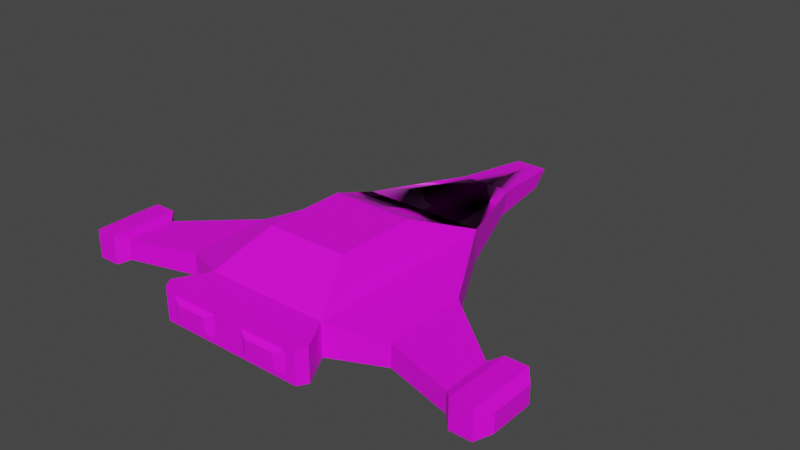 # Source: player_model.blend  (saved by Blender 3.0.42; exported with 4.5.12 LTS)
import bpy
from mathutils import Matrix  # noqa: F401  (used for matrix-valued properties, if any)

bpy.ops.wm.read_factory_settings(use_empty=True)
scene = bpy.context.scene
scene.name = 'Scene'

# ---- images (referenced by path relative to the original .blend; pixels are not part of the script)
import os
ASSET_DIR = os.environ.get("B2B_ASSET_DIR", "")  # directory of the original .blend (textures are referenced by path, not embedded)
HERE = os.path.dirname(os.path.abspath(__file__))  # packed textures are extracted next to this script under _unpacked/

def load_image(name, relpath, width, height, colorspace="sRGB"):
    """Load a texture the original file referenced (path relative to the .blend, or extracted next to this script)."""
    p = next((c for c in (os.path.join(HERE, relpath), os.path.join(ASSET_DIR, relpath)) if relpath and os.path.exists(c)), "")
    if p:
        img = bpy.data.images.load(p, check_existing=True)
        img.name = name
    else:  # same state as the original file: an image datablock whose file is absent (Cycles renders it pink)
        img = bpy.data.images.new(name, width, height)
        img.source = "FILE"
        img.filepath = "//" + (relpath or name)
    img.colorspace_settings.name = colorspace
    return img
img_player_texture = load_image('player_texture', 'player_texture.png', 1024, 1024, 'sRGB')

# ---- materials (node trees are filled in below, after node groups)
mat_material = bpy.data.materials.new('material')
mat_material.use_transparent_shadow = False

# ---- material node trees
mat_material.use_nodes = True; mat_material.node_tree.nodes.clear()
_N = mat_material.node_tree.nodes; _L = mat_material.node_tree.links
n0 = _N.new('ShaderNodeBsdfPrincipled'); n0.name = 'Principled BSDF'; n0.location = (10, 300)
n0.distribution = 'GGX'
n0.subsurface_method = 'RANDOM_WALK_SKIN'
n0.inputs[3].default_value = 1.45
n0.inputs[27].default_value = (0.0, 0.0, 0.0, 1.0)
n0.inputs[28].default_value = 1.0
n1 = _N.new('ShaderNodeOutputMaterial'); n1.name = 'Material Output'; n1.location = (300, 300)
n2 = _N.new('ShaderNodeTexImage'); n2.name = 'Image Texture'; n2.location = (-280, 280)
n3 = _N.new('ShaderNodeTexImage'); n3.name = 'Image Texture.001'; n3.location = (0, 0)
n3.image = img_player_texture
_L.new(n0.outputs[0], n1.inputs[0])
_L.new(n2.outputs[0], n0.inputs[0])
n1.is_active_output = True

# ---- world
world_world = bpy.data.worlds.new('World'); scene.world = world_world
world_world.use_nodes = True; world_world.node_tree.nodes.clear()
_N = world_world.node_tree.nodes; _L = world_world.node_tree.links
n0 = _N.new('ShaderNodeOutputWorld'); n0.name = 'World Output'; n0.location = (300, 300)
n1 = _N.new('ShaderNodeBackground'); n1.name = 'Background'; n1.location = (10, 300)
n1.inputs[0].default_value = (0.05088, 0.05088, 0.05088, 1.0)
_L.new(n1.outputs[0], n0.inputs[0])
n0.is_active_output = True
world_world.color = (0.05088, 0.05088, 0.05088)
world_world.use_sun_shadow = False
world_world.sun_shadow_jitter_overblur = 0.0

# ---- meshes
me_cube_002 = bpy.data.meshes.new('Cube.002')
me_cube_002.from_pydata([(-1.0, -1.297, -0.1444), (-1.0, -1.297, 0.3895), (-1.0, 1.979, -0.1444), (-1.0, 1.979, 0.3895), (-0.6616, -0.5056, 0.892), (-0.6616, 0.8302, 0.892), (-1.016, -1.966, -0.06355), (-1.016, -1.966, 0.3087), (0.0, 1.979, -0.1444), (0.0, 1.979, 0.3895), (0.0, -1.297, -0.1444), (0.0, -1.297, 0.3895), (0.0, 0.8302, 0.892), (0.0, -0.5056, 0.892), (0.0, 4.697, -0.1444), (-0.259, -1.966, -0.06355), (-0.259, -1.966, 0.3087), (0.0, -1.966, 0.3895), (0.0, -1.966, -0.1444), (-0.8896, -2.04, -0.00373), (-0.8896, -2.04, 0.2489), (-0.3756, -2.04, 0.2489), (-0.3756, -2.04, -0.00373), (-1.827, 0.4615, -0.1444), (-1.827, -0.9203, -0.1444), (-1.827, -0.9203, 0.2272), (-1.827, 0.4615, 0.2272), (-2.932, -0.4362, -0.1444), (-2.932, -1.228, -0.1444), (-2.932, -1.228, 0.1825), (-2.932, -0.4362, 0.1825), (-3.091, -0.2751, -0.2109), (-3.091, -1.389, -0.2109), (-3.091, -1.389, 0.249), (-3.091, -0.2751, 0.249), (-3.442, -0.2751, -0.2109), (-3.442, -1.389, -0.2109), (-3.442, -1.389, 0.249), (-3.442, -0.2751, 0.249), (-3.602, -0.4738, -0.1288), (-3.602, -1.19, -0.1288), (-3.602, -1.19, 0.167), (-3.602, -0.4738, 0.167), (-0.2637, 4.935, 0.1141), (-0.2637, 4.697, -0.1444), (0.0, 4.935, 0.1141), (0.0, 3.492, -0.1444), (-0.4263, 3.624, 0.2363), (-0.4263, 3.492, -0.1444), (0.0, 3.624, 0.2363), (-1.187, -1.966, -0.1444), (-1.279, -1.811, -0.1444), (-1.279, -1.811, 0.3895), (-1.187, -1.966, 0.3895)], [], [(3, 2, 23, 26), (48, 47, 43, 44), (12, 5, 4, 13), (3, 1, 4, 5), (9, 3, 5, 12), (46, 48, 44, 14), (6, 15, 22, 19), (0, 10, 18, 50, 51), (15, 6, 50, 18), (47, 49, 45, 43), (1, 11, 13, 4), (2, 8, 10, 0), (1, 0, 51, 52), (11, 1, 52, 53, 17), (7, 16, 17, 53), (16, 15, 18, 17), (22, 21, 20, 19), (7, 6, 19, 20), (15, 16, 21, 22), (16, 7, 20, 21), (25, 26, 30, 29), (0, 1, 25, 24), (1, 3, 26, 25), (2, 0, 24, 23), (30, 27, 31, 34), (23, 24, 28, 27), (26, 23, 27, 30), (24, 25, 29, 28), (32, 33, 37, 36), (28, 29, 33, 32), (29, 30, 34, 33), (27, 28, 32, 31), (37, 38, 42, 41), (33, 34, 38, 37), (31, 32, 36, 35), (34, 31, 35, 38), (40, 41, 42, 39), (35, 36, 40, 39), (38, 35, 39, 42), (36, 37, 41, 40), (44, 43, 45, 14), (3, 9, 49, 47), (8, 2, 48, 46), (2, 3, 47, 48), (50, 53, 52, 51), (6, 7, 53, 50)])
_uv = me_cube_002.uv_layers.new(name='UVMap')
_uv.uv.foreach_set('vector', [0.8163, 0.5991, 0.7577, 0.6277, 0.6551, 0.4269, 0.6958, 0.3973, 0.8445, 0.8056, 0.8945, 0.801, 0.9399, 0.9599, 0.9005, 0.9448, 0.2899, 0.5853, 0.3877, 0.5941, 0.3855, 0.785, 0.2844, 0.7933, 0.4756, 0.4219, 0.4756, 0.9089, 0.3855, 0.785, 0.3877, 0.5941, 0.3203, 0.3937, 0.4756, 0.4219, 0.3877, 0.5941, 0.2899, 0.5853, 0.04237, 0.6913, 0.09226, 0.6921, 0.07099, 0.8328, 0.04013, 0.8323, 0.9762, 0.2463, 0.977, 0.4498, 0.9516, 0.4138, 0.9523, 0.2866, 0.1683, 0.1327, 0.05127, 0.1308, 0.05251, 0.0526, 0.1914, 0.0548, 0.2019, 0.07311, 0.7619, 0.8078, 0.6582, 0.8252, 0.6296, 0.8183, 0.7979, 0.7899, 0.8945, 0.801, 0.9473, 0.7952, 0.9719, 0.9549, 0.9399, 0.9599, 0.4756, 0.9089, 0.3112, 0.9466, 0.2844, 0.7933, 0.3855, 0.785, 0.1622, 0.5161, 0.04518, 0.5143, 0.05127, 0.1308, 0.1683, 0.1327, 0.6337, 0.9678, 0.5377, 0.9251, 0.6012, 0.8322, 0.6394, 0.8897, 0.7986, 0.9813, 0.6337, 0.9678, 0.6394, 0.8897, 0.6563, 0.881, 0.8076, 0.871, 0.6722, 0.87, 0.7679, 0.8616, 0.8076, 0.871, 0.6563, 0.881, 0.7679, 0.8616, 0.7619, 0.8078, 0.7979, 0.7899, 0.8076, 0.871, 0.9516, 0.4138, 0.8897, 0.4104, 0.8885, 0.2837, 0.9523, 0.2866, 0.8643, 0.2452, 0.9762, 0.2463, 0.9523, 0.2866, 0.8885, 0.2837, 0.977, 0.4498, 0.8643, 0.4478, 0.8897, 0.4104, 0.9516, 0.4138, 0.8643, 0.4478, 0.8643, 0.2452, 0.8885, 0.2837, 0.8897, 0.4104, 0.7043, 0.1895, 0.6958, 0.3973, 0.5582, 0.2669, 0.5467, 0.1777, 0.7964, 0.09987, 0.8204, 0.1529, 0.7043, 0.1895, 0.6955, 0.1391, 0.8204, 0.1529, 0.8163, 0.5991, 0.6958, 0.3973, 0.7043, 0.1895, 0.1622, 0.5161, 0.1683, 0.1327, 0.2644, 0.1783, 0.2618, 0.34, 0.5347, 0.5924, 0.5001, 0.5196, 0.5568, 0.4815, 0.5661, 0.5767, 0.2618, 0.34, 0.2644, 0.1783, 0.3942, 0.1444, 0.3928, 0.237, 0.6958, 0.3973, 0.6551, 0.4269, 0.5281, 0.2961, 0.5582, 0.2669, 0.6955, 0.1391, 0.7043, 0.1895, 0.5467, 0.1777, 0.5477, 0.1356, 0.598, 0.7863, 0.5915, 0.7193, 0.6321, 0.7022, 0.6768, 0.7661, 0.5584, 0.7715, 0.5626, 0.7131, 0.5915, 0.7193, 0.598, 0.7863, 0.5626, 0.7131, 0.5347, 0.5924, 0.5661, 0.5767, 0.5915, 0.7193, 0.3928, 0.237, 0.3942, 0.1444, 0.4147, 0.1259, 0.4126, 0.2562, 0.6321, 0.7022, 0.6135, 0.574, 0.6402, 0.5892, 0.6551, 0.6791, 0.5915, 0.7193, 0.5661, 0.5767, 0.6135, 0.574, 0.6321, 0.7022, 0.4126, 0.2562, 0.4147, 0.1259, 0.4558, 0.1265, 0.4537, 0.2569, 0.5661, 0.5767, 0.5568, 0.4815, 0.6536, 0.4975, 0.6135, 0.574, 0.7075, 0.7048, 0.6551, 0.6791, 0.6402, 0.5892, 0.6877, 0.5551, 0.4537, 0.2569, 0.4558, 0.1265, 0.4765, 0.1501, 0.4752, 0.2339, 0.6135, 0.574, 0.6536, 0.4975, 0.6877, 0.5551, 0.6402, 0.5892, 0.6768, 0.7661, 0.6321, 0.7022, 0.6551, 0.6791, 0.7075, 0.7048, 0.07099, 0.8328, 0.07034, 0.8739, 0.03948, 0.8735, 0.04013, 0.8323, 0.8163, 0.5991, 0.9349, 0.5936, 0.9473, 0.7952, 0.8945, 0.801, 0.04518, 0.5143, 0.1622, 0.5161, 0.09226, 0.6921, 0.04237, 0.6913, 0.7577, 0.6277, 0.8163, 0.5991, 0.8945, 0.801, 0.8445, 0.8056, 0.6296, 0.8183, 0.6563, 0.881, 0.6394, 0.8897, 0.6012, 0.8322, 0.6582, 0.8252, 0.6722, 0.87, 0.6563, 0.881, 0.6296, 0.8183])
me_cube_002.materials.append(mat_material)
me_cube_002.use_remesh_fix_poles = True
me_cube_002.use_remesh_preserve_attributes = False
me_cube_002.update()
me_cube_002.normals_split_custom_set([tuple(v) for v in zip(*[iter([-0.8781, 0.4786, 0.0, -0.8781, 0.4786, 0.0, -0.8781, 0.4786, 0.0, -0.8781, 0.4786, 0.0, -0.9896, 0.1244, -0.07205, -0.9896, 0.1244, -0.07205, -0.9896, 0.1244, -0.07205, -0.9896, 0.1244, -0.07205, 0.0, 0.0, 1.0, 0.0, 0.0, 1.0, 0.0, 0.0, 1.0, 0.0, 0.0, 1.0, -0.8295, 0.0, 0.5585, -0.8295, 0.0, 0.5585, -0.8295, 0.0, 0.5585, -0.8295, 0.0, 0.5585, -0.4759, -0.2522, -0.8425, 0.4746, -0.2469, -0.8449, 0.0, 0.4007, 0.9162, 0.0, 0.4007, 0.9162, 0.0, 0.0, -1.0, 0.0, 0.0, -1.0, 0.0, 0.0, -1.0, 0.0, 0.0, -1.0, 0.0, -0.6284, -0.7779, 0.0, -0.6284, -0.7779, 0.0, -0.6284, -0.7779, 0.0, -0.6284, -0.7779, 0.0, 0.0, -1.0, 0.0, 0.0, -1.0, 0.0, 0.0, -1.0, 0.0, 0.0, -1.0, 0.0, 0.0, -1.0, 0.0, -1.0, 0.0, 0.0, -1.0, 0.0, 0.0, -1.0, 0.0, 0.0, -1.0, 0.0, 0.0, 0.09276, 0.9957, 0.6781, 0.5144, -0.525, 0.0, 0.09276, 0.9957, 0.0, 0.09276, 0.9957, 0.0, -0.536, 0.8442, 0.0, -0.536, 0.8442, 0.0, -0.536, 0.8442, 0.0, -0.536, 0.8442, 0.0, 0.0, -1.0, 0.0, 0.0, -1.0, 0.0, 0.0, -1.0, 0.0, 0.0, -1.0, -0.8789, 0.477, 0.0, -0.8789, 0.477, 0.0, -0.8789, 0.477, 0.0, -0.8789, 0.477, 0.0, 1.44e-08, 0.0, 1.0, 1.44e-08, 0.0, 1.0, 1.44e-08, 0.0, 1.0, 1.44e-08, 0.0, 1.0, 1.44e-08, 0.0, 1.0, 0.0, -1.0, 0.0, 0.0, -1.0, 0.0, 0.0, -1.0, 0.0, 0.0, -1.0, 0.0, 0.0, -1.0, 0.0, 0.0, -1.0, 0.0, 0.0, -1.0, 0.0, 0.0, -1.0, 0.0, 0.0, -1.0, 0.0, 0.0, -1.0, 0.0, 0.0, -1.0, 0.0, 0.0, -1.0, 0.0, -0.5044, -0.8635, 0.0, -0.5044, -0.8635, 0.0, -0.5044, -0.8635, 0.0, -0.5044, -0.8635, 0.0, 0.536, -0.8442, 0.0, 0.536, -0.8442, 0.0, 0.536, -0.8442, 0.0, 0.536, -0.8442, 0.0, 0.0, -0.6284, 0.7779, 0.0, -0.6284, 0.7779, 0.0, -0.6284, 0.7779, 0.0, -0.6284, 0.7779, -0.0404, 0.0, 0.9992, -0.0404, 0.0, 0.9992, -0.0404, 0.0, 0.9992, -0.0404, 0.0, 0.9992, -0.4145, -0.91, 0.0, -0.4145, -0.91, 0.0, -0.4145, -0.91, 0.0, -0.4145, -0.91, 0.0, -0.1926, 0.0, 0.9813, -0.1926, 0.0, 0.9813, -0.1926, 0.0, 0.9813, -0.1926, 0.0, 0.9813, 1.547e-08, 0.0, -1.0, 1.547e-08, 0.0, -1.0, 1.547e-08, 0.0, -1.0, 1.547e-08, 0.0, -1.0, 0.7114, 0.7028, 0.0, 0.7114, 0.7028, 0.0, 0.7114, 0.7028, 0.0, 0.7114, 0.7028, 0.0, -6.207e-09, 0.0, -1.0, -6.207e-09, 0.0, -1.0, -6.207e-09, 0.0, -1.0, -6.207e-09, 0.0, -1.0, -0.6307, 0.7761, 0.0, -0.6307, 0.7761, 0.0, -0.6307, 0.7761, 0.0, -0.6307, 0.7761, 0.0, 0.268, -0.9634, 0.0, 0.268, -0.9634, 0.0, 0.268, -0.9634, 0.0, 0.268, -0.9634, 0.0, 0.0, -1.0, 0.0, 0.0, -1.0, 0.0, 0.0, -1.0, 0.0, 0.0, -1.0, 0.0, 0.7114, -0.7028, 0.0, 0.7114, -0.7028, 0.0, 0.7114, -0.7028, 0.0, 0.7114, -0.7028, 0.0, 0.3857, 0.0, 0.9226, 0.3857, 0.0, 0.9226, 0.3857, 0.0, 0.9226, 0.3857, 0.0, 0.9226, 0.3857, 0.0, -0.9226, 0.3857, 0.0, -0.9226, 0.3857, 0.0, -0.9226, 0.3857, 0.0, -0.9226, -0.4551, 0.0, 0.8904, -0.4551, 0.0, 0.8904, -0.4551, 0.0, 0.8904, -0.4551, 0.0, 0.8904, 0.0, 0.0, 1.0, 0.0, 0.0, 1.0, 0.0, 0.0, 1.0, 0.0, 0.0, 1.0, 0.0, 0.0, -1.0, 0.0, 0.0, -1.0, 0.0, 0.0, -1.0, 0.0, 0.0, -1.0, 0.0, 1.0, 0.0, 0.0, 1.0, 0.0, 0.0, 1.0, 0.0, 0.0, 1.0, 0.0, -1.0, 0.0, 0.0, -1.0, 0.0, 0.0, -1.0, 0.0, 0.0, -1.0, 0.0, 0.0, -0.4551, 0.0, -0.8904, -0.4551, 0.0, -0.8904, -0.4551, 0.0, -0.8904, -0.4551, 0.0, -0.8904, -0.7778, 0.6285, 0.0, -0.7778, 0.6285, 0.0, -0.7778, 0.6285, 0.0, -0.7778, 0.6285, 0.0, -0.7778, -0.6285, 0.0, -0.7778, -0.6285, 0.0, -0.7778, -0.6285, 0.0, -0.7778, -0.6285, 0.0, 0.0, 0.7359, -0.6771, 0.0, 0.7359, -0.6771, 0.0, 0.7359, -0.6771, 0.0, 0.7359, -0.6771, 0.5175, -0.7527, -0.407, 0.6781, 0.5144, -0.525, -0.5609, 0.6311, -0.5359, 0.0, 0.09276, 0.9957, 0.0, 0.0, -1.0, 0.0, 0.0, -1.0, 0.0, 0.0, -1.0, 0.0, 0.0, -1.0, -0.9395, 0.339, -0.04906, -0.9395, 0.339, -0.04906, -0.9395, 0.339, -0.04906, -0.9395, 0.339, -0.04906, -0.8594, -0.5114, 0.0, -0.8594, -0.5114, 0.0, -0.8594, -0.5114, 0.0, -0.8594, -0.5114, 0.0, 0.0, -1.0, 0.0, 0.0, -1.0, 0.0, 0.0, -1.0, 0.0, 0.0, -1.0, 0.0])] * 3)])

# ---- objects
ob_player = bpy.data.objects.new('player', me_cube_002)

# ---- transforms, parenting, visibility, modifiers, constraints
ob_player.location = (0.0, 0.0, 0.0)
_m = ob_player.modifiers.new('Mirror', 'MIRROR')

# ---- collection membership
scene.collection.objects.link(ob_player)

# ---- scene / render settings (as saved in the file)
scene.frame_start = 1; scene.frame_end = 250; scene.frame_set(0)
scene.render.engine = 'BLENDER_EEVEE_NEXT'
scene.cycles.sampling_pattern = 'TABULATED_SOBOL'
scene.cycles.use_light_tree = False
scene.view_settings.view_transform = 'Filmic'
bpy.context.view_layer.update()

# ---- added for rendering (the .blend has no active camera and no usable light): camera, sun
cam_auto = bpy.data.cameras.new('AutoCamera')
cam_auto.lens = 50.0
cam_auto.sensor_width = 36.0
cam_auto.clip_end = 1000.0
ob_auto_camera = bpy.data.objects.new('AutoCamera', cam_auto)
scene.collection.objects.link(ob_auto_camera)
ob_auto_camera.location = (9.33383, -9.75291, 7.80763)
ob_auto_camera.rotation_euler = (1.09748, -7.21219e-08, 0.694738)
scene.camera = ob_auto_camera
light_auto_sun = bpy.data.lights.new('AutoSun', 'SUN')
light_auto_sun.energy = 3.0
light_auto_sun.angle = 0.0523599
ob_auto_sun = bpy.data.objects.new('AutoSun', light_auto_sun)
scene.collection.objects.link(ob_auto_sun)
ob_auto_sun.rotation_euler = (0.872665, 0.174533, 0.523599)
bpy.context.view_layer.update()
